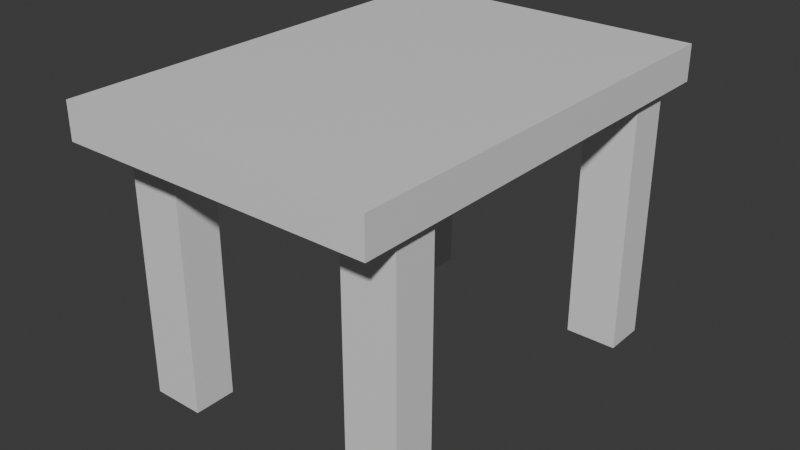 # Source: Chair.blend  (saved by Blender 4.3.34; exported with 4.5.12 LTS)
import bpy
from mathutils import Matrix  # noqa: F401  (used for matrix-valued properties, if any)

bpy.ops.wm.read_factory_settings(use_empty=True)
scene = bpy.context.scene
scene.name = 'Scene'

# ---- collections
col_collection = bpy.data.collections.new('Collection'); scene.collection.children.link(col_collection)

# ---- materials (node trees are filled in below, after node groups)
mat_material = bpy.data.materials.new('Material')
mat_material.alpha_threshold = 0.0
mat_material.roughness = 0.5
mat_material.line_color = (0.0, 0.0, 0.0, 1.0)

# ---- material node trees
mat_material.use_nodes = True; mat_material.node_tree.nodes.clear()
_N = mat_material.node_tree.nodes; _L = mat_material.node_tree.links
n0 = _N.new('ShaderNodeOutputMaterial'); n0.name = 'Material Output'; n0.location = (300, 300)
n1 = _N.new('ShaderNodeBsdfPrincipled'); n1.name = 'Principled BSDF'; n1.location = (10, 300)
n1.inputs[3].default_value = 1.45
_L.new(n1.outputs[0], n0.inputs[0])
n0.is_active_output = True

# ---- world
world_world = bpy.data.worlds.new('World'); scene.world = world_world
world_world.use_nodes = True; world_world.node_tree.nodes.clear()
_N = world_world.node_tree.nodes; _L = world_world.node_tree.links
n0 = _N.new('ShaderNodeOutputWorld'); n0.name = 'World Output'; n0.location = (300, 300)
n1 = _N.new('ShaderNodeBackground'); n1.name = 'Background'; n1.location = (10, 300)
n1.inputs[0].default_value = (0.05088, 0.05088, 0.05088, 1.0)
_L.new(n1.outputs[0], n0.inputs[0])
n0.is_active_output = True
world_world.color = (0.05088, 0.05088, 0.05088)
world_world.sun_shadow_jitter_overblur = 0.0

# ---- meshes
me_cube_004 = bpy.data.meshes.new('Cube.004')
me_cube_004.from_pydata([(-1.02, -1.024, -6.977), (-1.02, -1.024, -4.977), (-1.02, 0.9758, -6.977), (-1.02, 0.9758, -4.977), (0.9797, -1.024, -6.977), (0.9797, -1.024, -4.977), (0.9797, 0.9758, -6.977), (0.9797, 0.9758, -4.977), (-0.5716, -0.6423, -6.449), (-0.5716, -0.6423, 9.437), (-0.5716, -0.8327, -6.449), (-0.5716, -0.8327, 9.437), (-0.9063, -0.6423, -6.449), (-0.9063, -0.6423, 9.437), (-0.9063, -0.8327, -6.449), (-0.9063, -0.8327, 9.437), (0.9165, -0.6423, -6.449), (0.9165, -0.6423, 9.437), (0.9165, -0.8327, -6.449), (0.9165, -0.8327, 9.437), (0.5817, -0.6423, -6.449), (0.5817, -0.6423, 9.437), (0.5817, -0.8327, -6.449), (0.5817, -0.8327, 9.437), (-0.5716, 0.8447, -6.449), (-0.5716, 0.8447, 9.437), (-0.5716, 0.6544, -6.449), (-0.5716, 0.6544, 9.437), (-0.9063, 0.8447, -6.449), (-0.9063, 0.8447, 9.437), (-0.9063, 0.6544, -6.449), (-0.9063, 0.6544, 9.437), (0.9165, 0.8447, -6.449), (0.9165, 0.8447, 9.437), (0.9165, 0.6544, -6.449), (0.9165, 0.6544, 9.437), (0.5817, 0.8447, -6.449), (0.5817, 0.8447, 9.437), (0.5817, 0.6544, -6.449), (0.5817, 0.6544, 9.437)], [], [(0, 1, 3, 2), (2, 3, 7, 6), (6, 7, 5, 4), (4, 5, 1, 0), (2, 6, 4, 0), (7, 3, 1, 5), (8, 10, 14, 12), (11, 15, 14, 10), (15, 13, 12, 14), (13, 15, 11, 9), (9, 11, 10, 8), (13, 9, 8, 12), (16, 18, 22, 20), (19, 23, 22, 18), (23, 21, 20, 22), (21, 23, 19, 17), (17, 19, 18, 16), (21, 17, 16, 20), (24, 26, 30, 28), (27, 31, 30, 26), (31, 29, 28, 30), (29, 31, 27, 25), (25, 27, 26, 24), (29, 25, 24, 28), (32, 34, 38, 36), (35, 39, 38, 34), (39, 37, 36, 38), (37, 39, 35, 33), (33, 35, 34, 32), (37, 33, 32, 36)])
_uv = me_cube_004.uv_layers.new(name='UVMap')
_uv.uv.foreach_set('vector', [0.375, 0.0, 0.625, 0.0, 0.625, 0.25, 0.375, 0.25, 0.375, 0.25, 0.625, 0.25, 0.625, 0.5, 0.375, 0.5, 0.375, 0.5, 0.625, 0.5, 0.625, 0.75, 0.375, 0.75, 0.375, 0.75, 0.625, 0.75, 0.625, 1.0, 0.375, 1.0, 0.125, 0.5, 0.375, 0.5, 0.375, 0.75, 0.125, 0.75, 0.625, 0.5, 0.875, 0.5, 0.875, 0.75, 0.625, 0.75, 0.625, 0.5, 0.625, 0.75, 0.875, 0.75, 0.875, 0.5, 0.375, 0.75, 0.375, 1.0, 0.625, 1.0, 0.625, 0.75, 0.375, 0.0, 0.375, 0.25, 0.625, 0.25, 0.625, 0.0, 0.125, 0.5, 0.125, 0.75, 0.375, 0.75, 0.375, 0.5, 0.375, 0.5, 0.375, 0.75, 0.625, 0.75, 0.625, 0.5, 0.375, 0.25, 0.375, 0.5, 0.625, 0.5, 0.625, 0.25, 0.625, 0.5, 0.625, 0.75, 0.875, 0.75, 0.875, 0.5, 0.375, 0.75, 0.375, 1.0, 0.625, 1.0, 0.625, 0.75, 0.375, 0.0, 0.375, 0.25, 0.625, 0.25, 0.625, 0.0, 0.125, 0.5, 0.125, 0.75, 0.375, 0.75, 0.375, 0.5, 0.375, 0.5, 0.375, 0.75, 0.625, 0.75, 0.625, 0.5, 0.375, 0.25, 0.375, 0.5, 0.625, 0.5, 0.625, 0.25, 0.625, 0.5, 0.625, 0.75, 0.875, 0.75, 0.875, 0.5, 0.375, 0.75, 0.375, 1.0, 0.625, 1.0, 0.625, 0.75, 0.375, 0.0, 0.375, 0.25, 0.625, 0.25, 0.625, 0.0, 0.125, 0.5, 0.125, 0.75, 0.375, 0.75, 0.375, 0.5, 0.375, 0.5, 0.375, 0.75, 0.625, 0.75, 0.625, 0.5, 0.375, 0.25, 0.375, 0.5, 0.625, 0.5, 0.625, 0.25, 0.625, 0.5, 0.625, 0.75, 0.875, 0.75, 0.875, 0.5, 0.375, 0.75, 0.375, 1.0, 0.625, 1.0, 0.625, 0.75, 0.375, 0.0, 0.375, 0.25, 0.625, 0.25, 0.625, 0.0, 0.125, 0.5, 0.125, 0.75, 0.375, 0.75, 0.375, 0.5, 0.375, 0.5, 0.375, 0.75, 0.625, 0.75, 0.625, 0.5, 0.375, 0.25, 0.375, 0.5, 0.625, 0.5, 0.625, 0.25])
me_cube_004.materials.append(mat_material)
me_cube_004.update()

# ---- objects
ob_cube_004 = bpy.data.objects.new('Cube.004', me_cube_004)

# ---- transforms, parenting, visibility, modifiers, constraints
ob_cube_004.location = (0.812, 1.152, 1.122)
ob_cube_004.scale = (1.099, 1.563, -0.1259)

# ---- collection membership
col_collection.objects.link(ob_cube_004)

# ---- scene / render settings (as saved in the file)
scene.frame_start = 1; scene.frame_end = 250; scene.frame_set(1)
scene.render.engine = 'BLENDER_EEVEE_NEXT'
bpy.context.view_layer.update()

# ---- added for rendering (the .blend has no active camera and no usable light): camera, sun
cam_auto = bpy.data.cameras.new('AutoCamera')
cam_auto.lens = 50.0
cam_auto.sensor_width = 36.0
cam_auto.clip_end = 1000.0
ob_auto_camera = bpy.data.objects.new('AutoCamera', cam_auto)
scene.collection.objects.link(ob_auto_camera)
ob_auto_camera.location = (4.80845, -3.70792, 4.18165)
ob_auto_camera.rotation_euler = (1.09748, -7.21219e-08, 0.694738)
scene.camera = ob_auto_camera
light_auto_sun = bpy.data.lights.new('AutoSun', 'SUN')
light_auto_sun.energy = 3.0
light_auto_sun.angle = 0.0523599
ob_auto_sun = bpy.data.objects.new('AutoSun', light_auto_sun)
scene.collection.objects.link(ob_auto_sun)
ob_auto_sun.rotation_euler = (0.872665, 0.174533, 0.523599)
bpy.context.view_layer.update()
